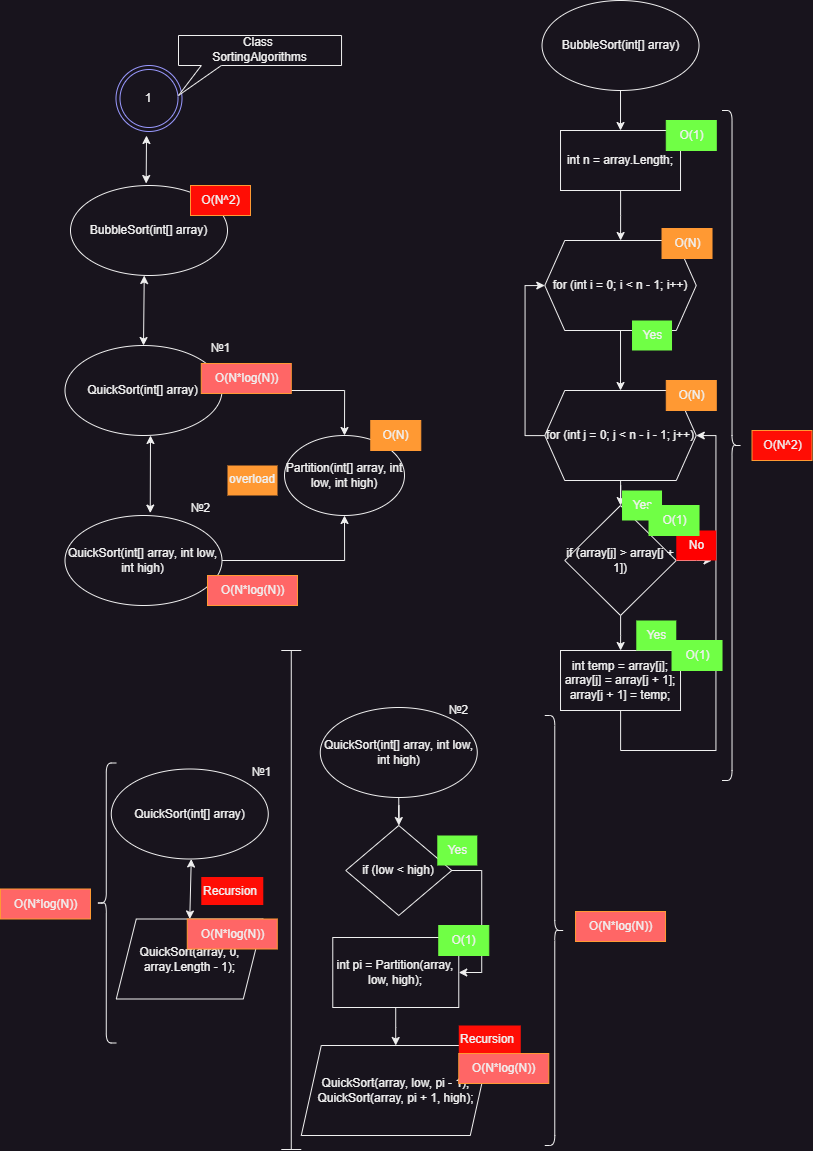

The diagram above was exported from draw.io. Its source (the exported page's mxGraphModel, read from the mxfile embedded in the PNG):
<mxGraphModel dx="2867" dy="1611" grid="1" gridSize="10" guides="1" tooltips="1" connect="1" arrows="1" fold="1" page="1" pageScale="1" pageWidth="827" pageHeight="1169" math="0" shadow="0">
  <root>
    <mxCell id="0" />
    <mxCell id="1" parent="0" />
    <mxCell id="8-oNCAQ-rwSviOGRKuBR-1" value="1" style="ellipse;shape=doubleEllipse;whiteSpace=wrap;html=1;aspect=fixed;strokeColor=#9999FF;" vertex="1" parent="1">
      <mxGeometry x="125.50000000000004" y="70" width="66" height="66" as="geometry" />
    </mxCell>
    <mxCell id="8-oNCAQ-rwSviOGRKuBR-2" value="Class&amp;nbsp;&lt;div&gt;SortingAlgorithms&lt;/div&gt;" style="shape=callout;whiteSpace=wrap;html=1;perimeter=calloutPerimeter;position2=0;base=20;size=30;position=0.14;" vertex="1" parent="1">
      <mxGeometry x="188" y="40" width="163.04" height="60" as="geometry" />
    </mxCell>
    <mxCell id="8-oNCAQ-rwSviOGRKuBR-4" value="BubbleSort(int[] array)" style="ellipse;whiteSpace=wrap;html=1;" vertex="1" parent="1">
      <mxGeometry x="80" y="190" width="157" height="90" as="geometry" />
    </mxCell>
    <mxCell id="8-oNCAQ-rwSviOGRKuBR-11" style="edgeStyle=orthogonalEdgeStyle;rounded=0;orthogonalLoop=1;jettySize=auto;html=1;entryX=0.5;entryY=0;entryDx=0;entryDy=0;" edge="1" parent="1" source="8-oNCAQ-rwSviOGRKuBR-8" target="8-oNCAQ-rwSviOGRKuBR-10">
      <mxGeometry relative="1" as="geometry" />
    </mxCell>
    <mxCell id="8-oNCAQ-rwSviOGRKuBR-8" value="QuickSort(int[] array)" style="ellipse;whiteSpace=wrap;html=1;" vertex="1" parent="1">
      <mxGeometry x="74.5" y="350" width="157" height="90" as="geometry" />
    </mxCell>
    <mxCell id="8-oNCAQ-rwSviOGRKuBR-12" style="edgeStyle=orthogonalEdgeStyle;rounded=0;orthogonalLoop=1;jettySize=auto;html=1;entryX=0.5;entryY=1;entryDx=0;entryDy=0;" edge="1" parent="1" source="8-oNCAQ-rwSviOGRKuBR-9" target="8-oNCAQ-rwSviOGRKuBR-10">
      <mxGeometry relative="1" as="geometry" />
    </mxCell>
    <mxCell id="8-oNCAQ-rwSviOGRKuBR-9" value="QuickSort(int[] array, int low, int high)" style="ellipse;whiteSpace=wrap;html=1;" vertex="1" parent="1">
      <mxGeometry x="74.5" y="520" width="157" height="90" as="geometry" />
    </mxCell>
    <mxCell id="8-oNCAQ-rwSviOGRKuBR-10" value="Partition(int[] array, int low, int high)" style="ellipse;whiteSpace=wrap;html=1;" vertex="1" parent="1">
      <mxGeometry x="294" y="440" width="120" height="80" as="geometry" />
    </mxCell>
    <mxCell id="8-oNCAQ-rwSviOGRKuBR-13" value="" style="endArrow=classic;startArrow=classic;html=1;rounded=0;exitX=0.482;exitY=-0.022;exitDx=0;exitDy=0;exitPerimeter=0;" edge="1" parent="1" source="8-oNCAQ-rwSviOGRKuBR-4">
      <mxGeometry width="50" height="50" relative="1" as="geometry">
        <mxPoint x="154.5" y="190" as="sourcePoint" />
        <mxPoint x="156" y="140" as="targetPoint" />
      </mxGeometry>
    </mxCell>
    <mxCell id="8-oNCAQ-rwSviOGRKuBR-14" value="" style="endArrow=classic;startArrow=classic;html=1;rounded=0;exitX=0.5;exitY=0;exitDx=0;exitDy=0;" edge="1" parent="1" source="8-oNCAQ-rwSviOGRKuBR-8">
      <mxGeometry width="50" height="50" relative="1" as="geometry">
        <mxPoint x="152.25" y="332" as="sourcePoint" />
        <mxPoint x="153.75" y="280" as="targetPoint" />
      </mxGeometry>
    </mxCell>
    <mxCell id="8-oNCAQ-rwSviOGRKuBR-15" value="" style="endArrow=classic;startArrow=classic;html=1;rounded=0;exitX=0.543;exitY=-0.027;exitDx=0;exitDy=0;exitPerimeter=0;" edge="1" parent="1" source="8-oNCAQ-rwSviOGRKuBR-9">
      <mxGeometry width="50" height="50" relative="1" as="geometry">
        <mxPoint x="110" y="490" as="sourcePoint" />
        <mxPoint x="160" y="440" as="targetPoint" />
      </mxGeometry>
    </mxCell>
    <mxCell id="8-oNCAQ-rwSviOGRKuBR-19" value="" style="edgeStyle=orthogonalEdgeStyle;rounded=0;orthogonalLoop=1;jettySize=auto;html=1;" edge="1" parent="1" source="8-oNCAQ-rwSviOGRKuBR-16" target="8-oNCAQ-rwSviOGRKuBR-18">
      <mxGeometry relative="1" as="geometry" />
    </mxCell>
    <mxCell id="8-oNCAQ-rwSviOGRKuBR-16" value="BubbleSort(int[] array)" style="ellipse;whiteSpace=wrap;html=1;" vertex="1" parent="1">
      <mxGeometry x="551.52" y="5" width="157" height="90" as="geometry" />
    </mxCell>
    <mxCell id="8-oNCAQ-rwSviOGRKuBR-21" value="" style="edgeStyle=orthogonalEdgeStyle;rounded=0;orthogonalLoop=1;jettySize=auto;html=1;" edge="1" parent="1" source="8-oNCAQ-rwSviOGRKuBR-18" target="8-oNCAQ-rwSviOGRKuBR-20">
      <mxGeometry relative="1" as="geometry" />
    </mxCell>
    <mxCell id="8-oNCAQ-rwSviOGRKuBR-18" value="int n = array.Length;" style="rounded=0;whiteSpace=wrap;html=1;" vertex="1" parent="1">
      <mxGeometry x="570.02" y="135" width="120" height="60" as="geometry" />
    </mxCell>
    <mxCell id="8-oNCAQ-rwSviOGRKuBR-23" value="" style="edgeStyle=orthogonalEdgeStyle;rounded=0;orthogonalLoop=1;jettySize=auto;html=1;" edge="1" parent="1" source="8-oNCAQ-rwSviOGRKuBR-20" target="8-oNCAQ-rwSviOGRKuBR-22">
      <mxGeometry relative="1" as="geometry" />
    </mxCell>
    <mxCell id="8-oNCAQ-rwSviOGRKuBR-20" value="for (int i = 0; i &amp;lt; n - 1; i++)" style="shape=hexagon;perimeter=hexagonPerimeter2;whiteSpace=wrap;html=1;fixedSize=1;" vertex="1" parent="1">
      <mxGeometry x="554.27" y="245" width="151.5" height="90" as="geometry" />
    </mxCell>
    <mxCell id="8-oNCAQ-rwSviOGRKuBR-26" value="" style="edgeStyle=orthogonalEdgeStyle;rounded=0;orthogonalLoop=1;jettySize=auto;html=1;" edge="1" parent="1" source="8-oNCAQ-rwSviOGRKuBR-22" target="8-oNCAQ-rwSviOGRKuBR-24">
      <mxGeometry relative="1" as="geometry" />
    </mxCell>
    <mxCell id="8-oNCAQ-rwSviOGRKuBR-30" style="edgeStyle=orthogonalEdgeStyle;rounded=0;orthogonalLoop=1;jettySize=auto;html=1;entryX=0;entryY=0.5;entryDx=0;entryDy=0;" edge="1" parent="1" source="8-oNCAQ-rwSviOGRKuBR-22" target="8-oNCAQ-rwSviOGRKuBR-20">
      <mxGeometry relative="1" as="geometry">
        <Array as="points">
          <mxPoint x="534.52" y="440" />
          <mxPoint x="534.52" y="290" />
        </Array>
      </mxGeometry>
    </mxCell>
    <mxCell id="8-oNCAQ-rwSviOGRKuBR-22" value="for (int j = 0; j &amp;lt; n - i - 1; j++)" style="shape=hexagon;perimeter=hexagonPerimeter2;whiteSpace=wrap;html=1;fixedSize=1;" vertex="1" parent="1">
      <mxGeometry x="554.27" y="395" width="151.5" height="90" as="geometry" />
    </mxCell>
    <mxCell id="8-oNCAQ-rwSviOGRKuBR-27" value="" style="edgeStyle=orthogonalEdgeStyle;rounded=0;orthogonalLoop=1;jettySize=auto;html=1;" edge="1" parent="1" source="8-oNCAQ-rwSviOGRKuBR-24" target="8-oNCAQ-rwSviOGRKuBR-25">
      <mxGeometry relative="1" as="geometry" />
    </mxCell>
    <mxCell id="8-oNCAQ-rwSviOGRKuBR-31" style="edgeStyle=orthogonalEdgeStyle;rounded=0;orthogonalLoop=1;jettySize=auto;html=1;" edge="1" parent="1" source="8-oNCAQ-rwSviOGRKuBR-24">
      <mxGeometry relative="1" as="geometry">
        <mxPoint x="721.52" y="565" as="targetPoint" />
      </mxGeometry>
    </mxCell>
    <mxCell id="8-oNCAQ-rwSviOGRKuBR-24" value="if (array[j] &amp;gt; array[j + 1])" style="rhombus;whiteSpace=wrap;html=1;" vertex="1" parent="1">
      <mxGeometry x="574.27" y="510" width="111.5" height="110" as="geometry" />
    </mxCell>
    <mxCell id="8-oNCAQ-rwSviOGRKuBR-29" style="edgeStyle=orthogonalEdgeStyle;rounded=0;orthogonalLoop=1;jettySize=auto;html=1;entryX=1;entryY=0.5;entryDx=0;entryDy=0;" edge="1" parent="1" source="8-oNCAQ-rwSviOGRKuBR-25" target="8-oNCAQ-rwSviOGRKuBR-22">
      <mxGeometry relative="1" as="geometry">
        <Array as="points">
          <mxPoint x="629.52" y="755" />
          <mxPoint x="725.52" y="755" />
          <mxPoint x="725.52" y="440" />
        </Array>
      </mxGeometry>
    </mxCell>
    <mxCell id="8-oNCAQ-rwSviOGRKuBR-25" value="&lt;div&gt;int temp = array[j];&lt;/div&gt;&lt;div&gt;array[j] = array[j + 1];&lt;/div&gt;&lt;div&gt;array[j + 1] = temp;&lt;/div&gt;" style="rounded=0;whiteSpace=wrap;html=1;" vertex="1" parent="1">
      <mxGeometry x="570.02" y="655" width="120" height="60" as="geometry" />
    </mxCell>
    <mxCell id="8-oNCAQ-rwSviOGRKuBR-33" value="QuickSort(int[] array)" style="ellipse;whiteSpace=wrap;html=1;" vertex="1" parent="1">
      <mxGeometry x="120.77000000000001" y="773.5" width="157" height="90" as="geometry" />
    </mxCell>
    <mxCell id="8-oNCAQ-rwSviOGRKuBR-34" value="QuickSort(array, 0, array.Length - 1);" style="shape=parallelogram;perimeter=parallelogramPerimeter;whiteSpace=wrap;html=1;fixedSize=1;" vertex="1" parent="1">
      <mxGeometry x="125.77000000000001" y="923.5" width="147" height="80" as="geometry" />
    </mxCell>
    <mxCell id="8-oNCAQ-rwSviOGRKuBR-35" value="" style="endArrow=classic;startArrow=classic;html=1;rounded=0;exitX=0.5;exitY=0;exitDx=0;exitDy=0;" edge="1" parent="1" source="8-oNCAQ-rwSviOGRKuBR-34">
      <mxGeometry width="50" height="50" relative="1" as="geometry">
        <mxPoint x="150.77" y="913.5" as="sourcePoint" />
        <mxPoint x="200.77" y="863.5" as="targetPoint" />
      </mxGeometry>
    </mxCell>
    <mxCell id="8-oNCAQ-rwSviOGRKuBR-36" value="Recursion" style="text;whiteSpace=wrap;fillColor=#FF0D05;" vertex="1" parent="1">
      <mxGeometry x="210.77" y="881.5" width="62" height="28" as="geometry" />
    </mxCell>
    <mxCell id="8-oNCAQ-rwSviOGRKuBR-37" value="№1" style="text;html=1;align=center;verticalAlign=middle;resizable=0;points=[];autosize=1;strokeColor=none;fillColor=none;" vertex="1" parent="1">
      <mxGeometry x="210" y="338" width="40" height="30" as="geometry" />
    </mxCell>
    <mxCell id="8-oNCAQ-rwSviOGRKuBR-38" value="№1" style="text;html=1;align=center;verticalAlign=middle;resizable=0;points=[];autosize=1;strokeColor=none;fillColor=none;" vertex="1" parent="1">
      <mxGeometry x="250.77" y="761.5" width="40" height="30" as="geometry" />
    </mxCell>
    <mxCell id="8-oNCAQ-rwSviOGRKuBR-40" value="№2" style="text;html=1;align=center;verticalAlign=middle;resizable=0;points=[];autosize=1;strokeColor=none;fillColor=none;" vertex="1" parent="1">
      <mxGeometry x="190" y="498" width="40" height="30" as="geometry" />
    </mxCell>
    <mxCell id="8-oNCAQ-rwSviOGRKuBR-44" value="" style="edgeStyle=orthogonalEdgeStyle;rounded=0;orthogonalLoop=1;jettySize=auto;html=1;" edge="1" parent="1" source="8-oNCAQ-rwSviOGRKuBR-41" target="8-oNCAQ-rwSviOGRKuBR-43">
      <mxGeometry relative="1" as="geometry" />
    </mxCell>
    <mxCell id="8-oNCAQ-rwSviOGRKuBR-41" value="QuickSort(int[] array, int low, int high)" style="ellipse;whiteSpace=wrap;html=1;" vertex="1" parent="1">
      <mxGeometry x="329.77" y="712" width="157" height="90" as="geometry" />
    </mxCell>
    <mxCell id="8-oNCAQ-rwSviOGRKuBR-42" value="№2" style="text;html=1;align=center;verticalAlign=middle;resizable=0;points=[];autosize=1;strokeColor=none;fillColor=none;" vertex="1" parent="1">
      <mxGeometry x="448.27" y="700" width="40" height="30" as="geometry" />
    </mxCell>
    <mxCell id="8-oNCAQ-rwSviOGRKuBR-47" style="edgeStyle=orthogonalEdgeStyle;rounded=0;orthogonalLoop=1;jettySize=auto;html=1;entryX=1;entryY=0.5;entryDx=0;entryDy=0;" edge="1" parent="1" source="8-oNCAQ-rwSviOGRKuBR-43" target="8-oNCAQ-rwSviOGRKuBR-45">
      <mxGeometry relative="1" as="geometry">
        <Array as="points">
          <mxPoint x="491.27" y="875" />
          <mxPoint x="491.27" y="977" />
        </Array>
      </mxGeometry>
    </mxCell>
    <mxCell id="8-oNCAQ-rwSviOGRKuBR-43" value="if (low &amp;lt; high)" style="rhombus;whiteSpace=wrap;html=1;" vertex="1" parent="1">
      <mxGeometry x="355.27" y="830" width="106" height="90" as="geometry" />
    </mxCell>
    <mxCell id="8-oNCAQ-rwSviOGRKuBR-48" value="" style="edgeStyle=orthogonalEdgeStyle;rounded=0;orthogonalLoop=1;jettySize=auto;html=1;" edge="1" parent="1" source="8-oNCAQ-rwSviOGRKuBR-45" target="8-oNCAQ-rwSviOGRKuBR-46">
      <mxGeometry relative="1" as="geometry" />
    </mxCell>
    <mxCell id="8-oNCAQ-rwSviOGRKuBR-45" value="int pi = Partition(array, low, high);" style="rounded=0;whiteSpace=wrap;html=1;" vertex="1" parent="1">
      <mxGeometry x="342.27" y="942" width="126" height="70" as="geometry" />
    </mxCell>
    <mxCell id="8-oNCAQ-rwSviOGRKuBR-46" value="&lt;div&gt;QuickSort(array, low, pi - 1);&lt;/div&gt;&lt;div&gt;QuickSort(array, pi + 1, high);&lt;/div&gt;" style="shape=parallelogram;perimeter=parallelogramPerimeter;whiteSpace=wrap;html=1;fixedSize=1;" vertex="1" parent="1">
      <mxGeometry x="310.77" y="1050" width="189" height="90" as="geometry" />
    </mxCell>
    <mxCell id="viKQmZKqDgBj0mPYjRE1-1" value="Yes" style="text;html=1;align=center;verticalAlign=middle;resizable=0;points=[];autosize=1;strokeColor=none;fillColor=#70FF45;" vertex="1" parent="1">
      <mxGeometry x="645.77" y="625" width="40" height="30" as="geometry" />
    </mxCell>
    <mxCell id="viKQmZKqDgBj0mPYjRE1-2" value="No" style="text;html=1;align=center;verticalAlign=middle;resizable=0;points=[];autosize=1;strokeColor=none;fillColor=#FF0000;" vertex="1" parent="1">
      <mxGeometry x="685.77" y="535" width="40" height="30" as="geometry" />
    </mxCell>
    <mxCell id="viKQmZKqDgBj0mPYjRE1-3" value="Yes" style="text;html=1;align=center;verticalAlign=middle;resizable=0;points=[];autosize=1;strokeColor=none;fillColor=#70FF45;" vertex="1" parent="1">
      <mxGeometry x="631.52" y="495" width="40" height="30" as="geometry" />
    </mxCell>
    <mxCell id="viKQmZKqDgBj0mPYjRE1-4" value="Yes" style="text;html=1;align=center;verticalAlign=middle;resizable=0;points=[];autosize=1;strokeColor=none;fillColor=#70FF45;" vertex="1" parent="1">
      <mxGeometry x="641.52" y="325" width="40" height="30" as="geometry" />
    </mxCell>
    <mxCell id="viKQmZKqDgBj0mPYjRE1-5" value="Yes" style="text;html=1;align=center;verticalAlign=middle;resizable=0;points=[];autosize=1;strokeColor=none;fillColor=#70FF45;" vertex="1" parent="1">
      <mxGeometry x="446.77" y="840" width="40" height="30" as="geometry" />
    </mxCell>
    <mxCell id="WHrIR2Ry2zltWRfsNIv8-1" value="Recursion" style="text;whiteSpace=wrap;fillColor=#FF0D05;" vertex="1" parent="1">
      <mxGeometry x="468.27" y="1030" width="62" height="28" as="geometry" />
    </mxCell>
    <mxCell id="WHrIR2Ry2zltWRfsNIv8-2" value="overload" style="text;whiteSpace=wrap;fillColor=#FF9933;" vertex="1" parent="1">
      <mxGeometry x="237" y="470" width="50" height="30" as="geometry" />
    </mxCell>
    <mxCell id="b4yHFFsAkxE56naviTIS-1" value="O(1)" style="text;html=1;align=center;verticalAlign=middle;resizable=0;points=[];autosize=1;strokeColor=#70FF45;fillColor=#70FF45;" vertex="1" parent="1">
      <mxGeometry x="658.52" y="510" width="50" height="30" as="geometry" />
    </mxCell>
    <mxCell id="b4yHFFsAkxE56naviTIS-2" value="O(1)" style="text;html=1;align=center;verticalAlign=middle;resizable=0;points=[];autosize=1;strokeColor=#70FF45;fillColor=#70FF45;" vertex="1" parent="1">
      <mxGeometry x="675.77" y="125" width="50" height="30" as="geometry" />
    </mxCell>
    <mxCell id="b4yHFFsAkxE56naviTIS-5" value="O(N)" style="text;html=1;align=center;verticalAlign=middle;resizable=0;points=[];autosize=1;strokeColor=#FF9933;fillColor=#FF9933;" vertex="1" parent="1">
      <mxGeometry x="675.77" y="385" width="50" height="30" as="geometry" />
    </mxCell>
    <mxCell id="b4yHFFsAkxE56naviTIS-6" value="O(1)" style="text;html=1;align=center;verticalAlign=middle;resizable=0;points=[];autosize=1;strokeColor=#70FF45;fillColor=#70FF45;" vertex="1" parent="1">
      <mxGeometry x="681.52" y="645" width="50" height="30" as="geometry" />
    </mxCell>
    <mxCell id="b4yHFFsAkxE56naviTIS-7" value="O(N)" style="text;html=1;align=center;verticalAlign=middle;resizable=0;points=[];autosize=1;strokeColor=#FF9933;fillColor=#FF9933;" vertex="1" parent="1">
      <mxGeometry x="671.52" y="233" width="50" height="30" as="geometry" />
    </mxCell>
    <mxCell id="b4yHFFsAkxE56naviTIS-8" value="" style="shape=curlyBracket;whiteSpace=wrap;html=1;rounded=1;flipH=1;labelPosition=right;verticalLabelPosition=middle;align=left;verticalAlign=middle;" vertex="1" parent="1">
      <mxGeometry x="731.52" y="115" width="20" height="670" as="geometry" />
    </mxCell>
    <mxCell id="b4yHFFsAkxE56naviTIS-9" value="O(N^2)" style="text;html=1;align=center;verticalAlign=middle;resizable=0;points=[];autosize=1;strokeColor=#FF9933;fillColor=#FF0D05;" vertex="1" parent="1">
      <mxGeometry x="761.52" y="435" width="60" height="30" as="geometry" />
    </mxCell>
    <mxCell id="ThX3uYLLCONS6nFxd40C-2" value="O(N*log(N))" style="text;html=1;align=center;verticalAlign=middle;resizable=0;points=[];autosize=1;strokeColor=#FF9933;fillColor=#FF6666;" vertex="1" parent="1">
      <mxGeometry x="196.77" y="923.5" width="90" height="30" as="geometry" />
    </mxCell>
    <mxCell id="KajGBjHXDRPZJ8iEsLwv-1" value="O(1)" style="text;html=1;align=center;verticalAlign=middle;resizable=0;points=[];autosize=1;strokeColor=#70FF45;fillColor=#70FF45;" vertex="1" parent="1">
      <mxGeometry x="448.27" y="930" width="50" height="30" as="geometry" />
    </mxCell>
    <mxCell id="KajGBjHXDRPZJ8iEsLwv-2" value="O(N*log(N))" style="text;html=1;align=center;verticalAlign=middle;resizable=0;points=[];autosize=1;strokeColor=#FF9933;fillColor=#FF6666;" vertex="1" parent="1">
      <mxGeometry x="468.27" y="1058" width="90" height="30" as="geometry" />
    </mxCell>
    <mxCell id="KajGBjHXDRPZJ8iEsLwv-3" value="" style="shape=curlyBracket;whiteSpace=wrap;html=1;rounded=1;flipH=1;labelPosition=right;verticalLabelPosition=middle;align=left;verticalAlign=middle;" vertex="1" parent="1">
      <mxGeometry x="554.27" y="720" width="20" height="430" as="geometry" />
    </mxCell>
    <mxCell id="KajGBjHXDRPZJ8iEsLwv-4" value="O(N*log(N))" style="text;html=1;align=center;verticalAlign=middle;resizable=0;points=[];autosize=1;strokeColor=#FF9933;fillColor=#FF6666;" vertex="1" parent="1">
      <mxGeometry x="585.02" y="916" width="90" height="30" as="geometry" />
    </mxCell>
    <mxCell id="KajGBjHXDRPZJ8iEsLwv-21" value="" style="shape=crossbar;whiteSpace=wrap;html=1;rounded=1;direction=south;" vertex="1" parent="1">
      <mxGeometry x="290.77" y="655" width="20" height="499" as="geometry" />
    </mxCell>
    <mxCell id="KajGBjHXDRPZJ8iEsLwv-23" value="" style="shape=curlyBracket;whiteSpace=wrap;html=1;rounded=1;labelPosition=left;verticalLabelPosition=middle;align=right;verticalAlign=middle;" vertex="1" parent="1">
      <mxGeometry x="105.77000000000001" y="767.5" width="20" height="280" as="geometry" />
    </mxCell>
    <mxCell id="KajGBjHXDRPZJ8iEsLwv-24" value="O(N*log(N))" style="text;html=1;align=center;verticalAlign=middle;resizable=0;points=[];autosize=1;strokeColor=#FF9933;fillColor=#FF6666;" vertex="1" parent="1">
      <mxGeometry x="10" y="893.5" width="90" height="30" as="geometry" />
    </mxCell>
    <mxCell id="nklT67EOUiy0-RGAYusr-1" value="O(N^2)" style="text;html=1;align=center;verticalAlign=middle;resizable=0;points=[];autosize=1;strokeColor=#FF9933;fillColor=#FF0D05;" vertex="1" parent="1">
      <mxGeometry x="200" y="190" width="60" height="30" as="geometry" />
    </mxCell>
    <mxCell id="nklT67EOUiy0-RGAYusr-2" value="O(N*log(N))" style="text;html=1;align=center;verticalAlign=middle;resizable=0;points=[];autosize=1;strokeColor=#FF9933;fillColor=#FF6666;" vertex="1" parent="1">
      <mxGeometry x="210.76999999999998" y="368" width="90" height="30" as="geometry" />
    </mxCell>
    <mxCell id="nklT67EOUiy0-RGAYusr-3" value="O(N*log(N))" style="text;html=1;align=center;verticalAlign=middle;resizable=0;points=[];autosize=1;strokeColor=#FF9933;fillColor=#FF6666;" vertex="1" parent="1">
      <mxGeometry x="217" y="580" width="90" height="30" as="geometry" />
    </mxCell>
    <mxCell id="AM1gwv-lgxX4Eq6BBEH0-1" value="O(N)" style="text;html=1;align=center;verticalAlign=middle;resizable=0;points=[];autosize=1;strokeColor=#FF9933;fillColor=#FF9933;" vertex="1" parent="1">
      <mxGeometry x="380.27" y="425" width="50" height="30" as="geometry" />
    </mxCell>
  </root>
</mxGraphModel>